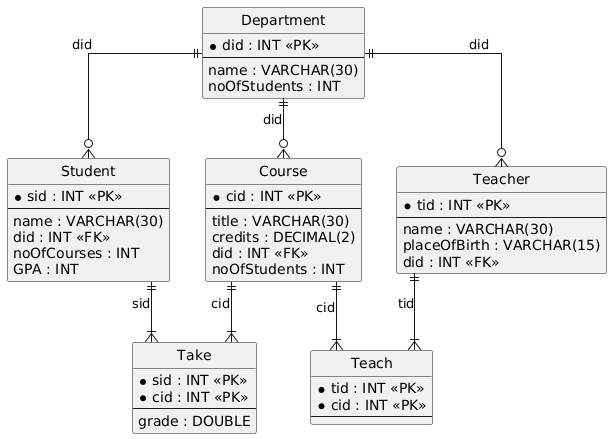

The diagram above was rendered by PlantUML. Its source (embedded in the PNG):
@startuml
hide circle
skinparam linetype ortho

entity "Department" as Department {
  * did : INT <<PK>>
  --
  name : VARCHAR(30)
  noOfStudents : INT
}

entity "Student" as Student {
  * sid : INT <<PK>>
  --
  name : VARCHAR(30)
  did : INT <<FK>>
  noOfCourses : INT
  GPA : INT
}

entity "Course" as Course {
  * cid : INT <<PK>>
  --
  title : VARCHAR(30)
  credits : DECIMAL(2)
  did : INT <<FK>>
  noOfStudents : INT
}

entity "Teacher" as Teacher {
  * tid : INT <<PK>>
  --
  name : VARCHAR(30)
  placeOfBirth : VARCHAR(15)
  did : INT <<FK>>
}

entity "Take" as Take {
  * sid : INT <<PK>>
  * cid : INT <<PK>>
  --
  grade : DOUBLE
}

entity "Teach" as Teach {
  * tid : INT <<PK>>
  * cid : INT <<PK>>
  --
}

Department ||--o{ Student : "did"
Department ||--o{ Course : "did"
Department ||--o{ Teacher : "did"
Student ||--|{ Take : "sid"
Course ||--|{ Take : "cid"
Teacher ||--|{ Teach : "tid"
Course ||--|{ Teach : "cid"
@enduml